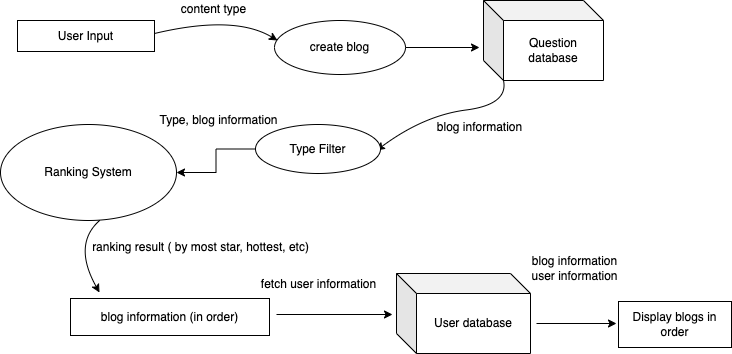

The diagram above was exported from draw.io. Its source (the exported page's mxGraphModel, read from the mxfile embedded in the PNG):
<mxGraphModel dx="946" dy="725" grid="0" gridSize="10" guides="1" tooltips="1" connect="1" arrows="1" fold="1" page="1" pageScale="1" pageWidth="827" pageHeight="1169" background="#ffffff" math="0" shadow="0">
  <root>
    <mxCell id="0" />
    <mxCell id="1" parent="0" />
    <mxCell id="xr1DnMpt9Bsbd2QDbNlU-1" value="User Input" style="rounded=0;whiteSpace=wrap;html=1;" vertex="1" parent="1">
      <mxGeometry x="38" y="181" width="137" height="31" as="geometry" />
    </mxCell>
    <mxCell id="xr1DnMpt9Bsbd2QDbNlU-2" value="" style="curved=1;endArrow=classic;html=1;rounded=0;" edge="1" parent="1">
      <mxGeometry width="50" height="50" relative="1" as="geometry">
        <mxPoint x="175" y="194" as="sourcePoint" />
        <mxPoint x="298" y="201" as="targetPoint" />
        <Array as="points">
          <mxPoint x="255" y="175" />
        </Array>
      </mxGeometry>
    </mxCell>
    <mxCell id="xr1DnMpt9Bsbd2QDbNlU-4" value="create blog" style="ellipse;whiteSpace=wrap;html=1;" vertex="1" parent="1">
      <mxGeometry x="295" y="181" width="131" height="54" as="geometry" />
    </mxCell>
    <mxCell id="xr1DnMpt9Bsbd2QDbNlU-5" value="content type" style="text;html=1;align=center;verticalAlign=middle;resizable=0;points=[];autosize=1;strokeColor=none;fillColor=none;" vertex="1" parent="1">
      <mxGeometry x="196" y="161" width="75" height="18" as="geometry" />
    </mxCell>
    <mxCell id="xr1DnMpt9Bsbd2QDbNlU-6" value="Question database" style="shape=cube;whiteSpace=wrap;html=1;boundedLbl=1;backgroundOutline=1;darkOpacity=0.05;darkOpacity2=0.1;" vertex="1" parent="1">
      <mxGeometry x="504" y="161" width="120" height="80" as="geometry" />
    </mxCell>
    <mxCell id="xr1DnMpt9Bsbd2QDbNlU-8" value="" style="endArrow=classic;html=1;rounded=0;exitX=1;exitY=0.5;exitDx=0;exitDy=0;" edge="1" parent="1" source="xr1DnMpt9Bsbd2QDbNlU-4">
      <mxGeometry width="50" height="50" relative="1" as="geometry">
        <mxPoint x="416" y="390" as="sourcePoint" />
        <mxPoint x="500" y="208" as="targetPoint" />
      </mxGeometry>
    </mxCell>
    <mxCell id="xr1DnMpt9Bsbd2QDbNlU-9" value="" style="curved=1;endArrow=classic;html=1;rounded=0;exitX=0;exitY=0;exitDx=20;exitDy=80;exitPerimeter=0;" edge="1" parent="1" source="xr1DnMpt9Bsbd2QDbNlU-6">
      <mxGeometry width="50" height="50" relative="1" as="geometry">
        <mxPoint x="416" y="390" as="sourcePoint" />
        <mxPoint x="397" y="311" as="targetPoint" />
        <Array as="points">
          <mxPoint x="529" y="265" />
          <mxPoint x="444" y="276" />
        </Array>
      </mxGeometry>
    </mxCell>
    <mxCell id="xr1DnMpt9Bsbd2QDbNlU-10" value="blog information" style="text;html=1;align=center;verticalAlign=middle;resizable=0;points=[];autosize=1;strokeColor=none;fillColor=none;" vertex="1" parent="1">
      <mxGeometry x="452" y="279" width="95" height="18" as="geometry" />
    </mxCell>
    <mxCell id="xr1DnMpt9Bsbd2QDbNlU-13" value="" style="edgeStyle=orthogonalEdgeStyle;rounded=0;orthogonalLoop=1;jettySize=auto;html=1;" edge="1" parent="1" source="xr1DnMpt9Bsbd2QDbNlU-11" target="xr1DnMpt9Bsbd2QDbNlU-12">
      <mxGeometry relative="1" as="geometry" />
    </mxCell>
    <mxCell id="xr1DnMpt9Bsbd2QDbNlU-11" value="Type Filter" style="ellipse;whiteSpace=wrap;html=1;" vertex="1" parent="1">
      <mxGeometry x="276" y="285" width="125" height="49" as="geometry" />
    </mxCell>
    <mxCell id="xr1DnMpt9Bsbd2QDbNlU-12" value="Ranking System" style="ellipse;whiteSpace=wrap;html=1;" vertex="1" parent="1">
      <mxGeometry x="21" y="285" width="176" height="96" as="geometry" />
    </mxCell>
    <mxCell id="xr1DnMpt9Bsbd2QDbNlU-14" value="Type, blog information" style="text;html=1;align=center;verticalAlign=middle;resizable=0;points=[];autosize=1;strokeColor=none;fillColor=none;" vertex="1" parent="1">
      <mxGeometry x="175" y="272" width="128" height="18" as="geometry" />
    </mxCell>
    <mxCell id="xr1DnMpt9Bsbd2QDbNlU-15" value="" style="curved=1;endArrow=classic;html=1;rounded=0;exitX=0.563;exitY=1;exitDx=0;exitDy=0;exitPerimeter=0;" edge="1" parent="1" source="xr1DnMpt9Bsbd2QDbNlU-12">
      <mxGeometry width="50" height="50" relative="1" as="geometry">
        <mxPoint x="416" y="390" as="sourcePoint" />
        <mxPoint x="120" y="453" as="targetPoint" />
        <Array as="points">
          <mxPoint x="93" y="405" />
        </Array>
      </mxGeometry>
    </mxCell>
    <mxCell id="xr1DnMpt9Bsbd2QDbNlU-17" value="blog information (in order)" style="rounded=0;whiteSpace=wrap;html=1;" vertex="1" parent="1">
      <mxGeometry x="91" y="459" width="199" height="37" as="geometry" />
    </mxCell>
    <mxCell id="xr1DnMpt9Bsbd2QDbNlU-18" value="ranking result ( by most star, hottest, etc)" style="text;html=1;align=center;verticalAlign=middle;resizable=0;points=[];autosize=1;strokeColor=none;fillColor=none;" vertex="1" parent="1">
      <mxGeometry x="107" y="399" width="227" height="18" as="geometry" />
    </mxCell>
    <mxCell id="xr1DnMpt9Bsbd2QDbNlU-21" value="" style="endArrow=classic;html=1;rounded=0;" edge="1" parent="1">
      <mxGeometry width="50" height="50" relative="1" as="geometry">
        <mxPoint x="297" y="475" as="sourcePoint" />
        <mxPoint x="413" y="475" as="targetPoint" />
      </mxGeometry>
    </mxCell>
    <mxCell id="xr1DnMpt9Bsbd2QDbNlU-22" value="fetch user information" style="text;html=1;align=center;verticalAlign=middle;resizable=0;points=[];autosize=1;strokeColor=none;fillColor=none;" vertex="1" parent="1">
      <mxGeometry x="276" y="436" width="125" height="18" as="geometry" />
    </mxCell>
    <mxCell id="xr1DnMpt9Bsbd2QDbNlU-23" value="User database" style="shape=cube;whiteSpace=wrap;html=1;boundedLbl=1;backgroundOutline=1;darkOpacity=0.05;darkOpacity2=0.1;" vertex="1" parent="1">
      <mxGeometry x="417" y="434" width="134" height="80" as="geometry" />
    </mxCell>
    <mxCell id="xr1DnMpt9Bsbd2QDbNlU-24" value="" style="endArrow=classic;html=1;rounded=0;" edge="1" parent="1">
      <mxGeometry width="50" height="50" relative="1" as="geometry">
        <mxPoint x="557" y="484" as="sourcePoint" />
        <mxPoint x="637" y="484" as="targetPoint" />
      </mxGeometry>
    </mxCell>
    <mxCell id="xr1DnMpt9Bsbd2QDbNlU-25" value="Display blogs in order" style="rounded=0;whiteSpace=wrap;html=1;" vertex="1" parent="1">
      <mxGeometry x="639" y="462" width="113" height="46" as="geometry" />
    </mxCell>
    <mxCell id="xr1DnMpt9Bsbd2QDbNlU-26" value="blog information&lt;br&gt;user information" style="text;html=1;align=center;verticalAlign=middle;resizable=0;points=[];autosize=1;strokeColor=none;fillColor=none;" vertex="1" parent="1">
      <mxGeometry x="547" y="413" width="96" height="32" as="geometry" />
    </mxCell>
  </root>
</mxGraphModel>